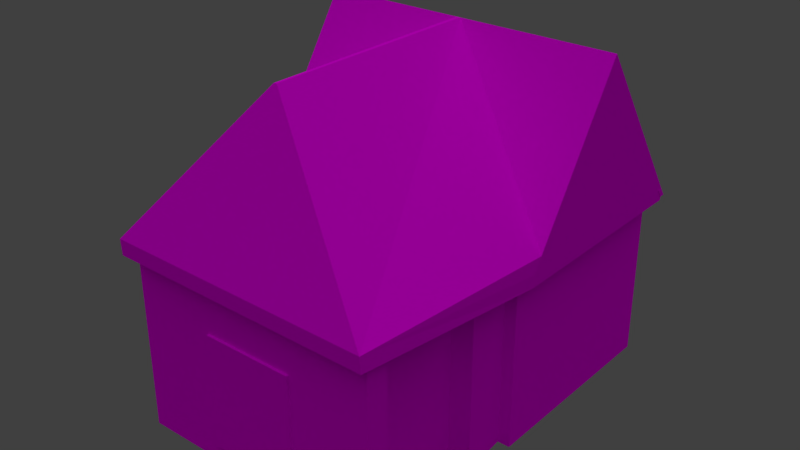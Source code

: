 # Source: house.blend  (saved by Blender 2.79.0; exported with 4.5.12 LTS)
import bpy
from mathutils import Matrix  # noqa: F401  (used for matrix-valued properties, if any)

bpy.ops.wm.read_factory_settings(use_empty=True)
scene = bpy.context.scene
scene.name = 'Scene'

# ---- collections
col_collection_1 = bpy.data.collections.new('Collection 1'); scene.collection.children.link(col_collection_1)

# ---- images (referenced by path relative to the original .blend; pixels are not part of the script)
import os
ASSET_DIR = os.environ.get("B2B_ASSET_DIR", "")  # directory of the original .blend (textures are referenced by path, not embedded)
HERE = os.path.dirname(os.path.abspath(__file__))  # packed textures are extracted next to this script under _unpacked/

def load_image(name, relpath, width, height, colorspace="sRGB"):
    """Load a texture the original file referenced (path relative to the .blend, or extracted next to this script)."""
    p = next((c for c in (os.path.join(HERE, relpath), os.path.join(ASSET_DIR, relpath)) if relpath and os.path.exists(c)), "")
    if p:
        img = bpy.data.images.load(p, check_existing=True)
        img.name = name
    else:  # same state as the original file: an image datablock whose file is absent (Cycles renders it pink)
        img = bpy.data.images.new(name, width, height)
        img.source = "FILE"
        img.filepath = "//" + (relpath or name)
    img.colorspace_settings.name = colorspace
    return img
img_house_uv_layout_colored_1__png = load_image('house_UV_Layout_colored(1).png', 'house_UV_Layout_colored(1).png', 1024, 1024, 'sRGB')

# ---- materials (node trees are filled in below, after node groups)
mat_material = bpy.data.materials.new('Material')
mat_material.alpha_threshold = 0.0
mat_material.roughness = 0.5

# ---- material node trees
mat_material.use_nodes = True; mat_material.node_tree.nodes.clear()
_N = mat_material.node_tree.nodes; _L = mat_material.node_tree.links
n0 = _N.new('ShaderNodeOutputMaterial'); n0.name = 'Material Output'; n0.location = (300, 300)
n1 = _N.new('ShaderNodeBsdfDiffuse'); n1.name = 'Diffuse BSDF'; n1.location = (10, 300)
n2 = _N.new('ShaderNodeTexImage'); n2.name = 'Image Texture'; n2.location = (-329, 281)
n2.width = 140
n2.image = img_house_uv_layout_colored_1__png
_L.new(n1.outputs[0], n0.inputs[0])
_L.new(n2.outputs[0], n1.inputs[0])
n0.is_active_output = True

# ---- world
world_world = bpy.data.worlds.new('World'); scene.world = world_world
world_world.color = (0.05088, 0.05088, 0.05088)
world_world.use_sun_shadow = False
world_world.sun_shadow_jitter_overblur = 0.0
world_world.cycles.sampling_method = 'MANUAL'

# ---- lights
light_sun = bpy.data.lights.new('Sun', 'SUN')
light_sun.transmission_factor = 0.0
light_sun.angle = 2.173
light_sun.energy = 1.0
light_sun.shadow_buffer_clip_start = 0.5
light_sun.shadow_soft_size = 1.9
light_sun.shadow_cascade_max_distance = 1000.0

# ---- meshes
me_plane_005 = bpy.data.meshes.new('Plane.005')
me_plane_005.from_pydata([(-1.0, -1.0, 0.0), (1.0, -1.0, 0.0), (-1.0, 0.5026, 0.0), (1.0, 0.5026, 0.0), (-1.0, -1.0, 1.287), (1.0, -1.0, 1.287), (-1.0, 0.5026, 1.287), (1.0, 0.5026, 1.287), (-0.9135, 0.4162, 0.08646), (-0.9135, -1.0, 0.08646), (0.9135, -1.0, 0.08646), (0.9135, 0.4162, 0.08646), (-0.9135, 0.4162, 1.287), (-0.9135, -1.0, 1.287), (0.9135, -1.0, 1.287), (0.9135, 0.4162, 1.287), (0.7618, -1.323, -0.00405), (0.7618, -1.323, 1.28), (0.7618, -1.161, -0.00405), (0.7618, -1.161, 1.28), (0.9236, -1.323, -0.00405), (0.9236, -1.323, 1.28), (0.9236, -1.161, -0.00405), (0.9236, -1.161, 1.28), (-0.9126, -1.323, -0.00374), (-0.9126, -1.323, 1.28), (-0.9126, -1.161, -0.00374), (-0.9126, -1.161, 1.28), (-0.7509, -1.323, -0.00374), (-0.7509, -1.323, 1.28), (-0.7509, -1.161, -0.00374), (-0.7509, -1.161, 1.28), (-0.8992, -2.257, 0.001117), (-0.8992, -2.257, 1.285), (-0.8992, -2.095, 0.001117), (-0.8992, -2.095, 1.285), (-0.7374, -2.257, 0.001117), (-0.7374, -2.257, 1.285), (-0.7374, -2.095, 0.001117), (-0.7374, -2.095, 1.285), (0.7667, -2.255, 0.00284), (0.7667, -2.255, 1.287), (0.7667, -2.094, 0.00284), (0.7667, -2.094, 1.287), (0.9284, -2.255, 0.00284), (0.9284, -2.255, 1.287), (0.9284, -2.094, 0.00284), (0.9284, -2.094, 1.287), (-0.9135, -1.0, 0.0), (0.9135, -1.0, 0.0), (0.02441, 0.5026, 1.287), (1.102, -0.2487, 2.425), (-1.09, -0.2487, 2.425), (1.102, 0.5778, 1.225), (-1.09, 0.5778, 1.225), (1.102, -0.9895, 1.286), (-1.09, -0.9895, 1.286), (1.102, -0.9263, 1.383), (-0.05555, -0.2487, 2.425), (-0.02619, -0.2487, 2.425), (-1.09, -0.9123, 1.405), (0.9605, -2.345, 1.361), (-0.1001, -1.825, 2.407), (-0.07563, -1.825, 2.409), (-0.9357, -2.349, 1.385), (1.102, 0.5357, 1.286), (-1.09, 0.5357, 1.286), (0.9679, -2.344, 1.253), (-0.9283, -2.349, 1.276), (1.104, 0.53, 1.225), (-1.089, 0.53, 1.225), (1.104, 0.4878, 1.286), (-1.089, 0.4878, 1.286), (-1.09, -0.9895, 1.199), (1.102, -0.9895, 1.199), (1.102, 0.5357, 1.199), (-1.09, 0.5357, 1.199), (-0.9929, 0.4907, 0.1143), (-0.9929, -1.001, 0.1143), (0.993, -1.001, 0.1143), (0.993, 0.4907, 0.1143), (0.9071, -1.001, 0.1143), (0.7565, -1.161, 0.1103), (0.7565, -1.322, 0.1103), (0.9171, -1.161, 0.1103), (-0.7455, -1.161, 0.1106), (-0.9061, -1.161, 0.1106), (-0.7455, -1.322, 0.1106), (-0.7321, -2.088, 0.1154), (0.7613, -2.087, 0.1171), (-0.907, -1.001, 0.1143), (0.7613, -2.098, 0.1171), (-0.7321, -2.098, 0.1154), (-0.3079, -2.256, 0.1247), (-0.3079, -2.098, 0.1247), (0.3468, -2.256, 0.1247), (0.3468, -2.098, 0.1247), (-0.3079, -2.256, 0.9293), (-0.3079, -2.096, 0.9293), (0.3468, -2.256, 0.9293), (0.3468, -2.095, 0.9293), (-0.3079, -2.273, 0.1247), (-0.3079, -2.273, 0.9293), (-0.3079, -2.201, 0.1247), (-0.3079, -2.201, 0.9293), (0.3468, -2.273, 0.1247), (0.3468, -2.273, 0.9293), (0.3468, -2.201, 0.1247), (0.3468, -2.201, 0.9293)], [], [(3, 2, 6, 50, 7), (1, 3, 7, 5), (2, 0, 4, 6), (11, 15, 12, 8), (10, 14, 15, 11), (8, 12, 13, 9), (4, 13, 12, 6), (5, 14, 10, 1), (7, 15, 14, 5), (1, 10, 49), (0, 9, 13, 4), (6, 12, 15, 7, 50), (16, 18, 19, 17), (18, 22, 23, 19), (22, 23, 21, 20), (20, 21, 17, 16), (18, 22, 20, 16), (23, 19, 17, 21), (24, 25, 27, 26), (26, 30, 31, 27), (30, 28, 29, 31), (28, 29, 25, 24), (26, 30, 28, 24), (31, 27, 25, 29), (32, 33, 35, 34), (34, 35, 39, 38), (38, 39, 37, 36), (36, 37, 33, 32), (34, 38, 36, 32), (39, 35, 33, 37), (40, 41, 43, 42), (42, 43, 47, 46), (46, 47, 45, 44), (44, 45, 41, 40), (42, 46, 44, 40), (47, 43, 41, 45), (29, 28, 38, 39), (43, 42, 16, 17), (14, 23, 22, 49), (9, 0, 48), (13, 48, 26, 27), (59, 63, 61, 57), (58, 60, 64, 62), (63, 62, 64, 61), (52, 58, 59, 51, 65, 53, 54, 66), (51, 59, 57), (60, 58, 52), (58, 62, 63, 59), (52, 66, 56), (51, 57, 55, 65), (73, 68, 67, 74), (65, 75, 76, 66), (54, 70, 72, 66), (66, 72, 71, 65), (53, 69, 70, 54), (65, 71, 69, 53), (76, 75, 74, 73), (66, 76, 73, 56), (56, 73, 74, 55), (55, 74, 75, 65), (77, 80, 79, 81, 84, 82, 83, 89, 91, 92, 88, 87, 85, 86, 90, 78), (16, 42, 89, 83), (40, 36, 38, 42), (41, 37, 36, 93, 97, 99), (2, 3, 1, 49, 22, 18, 16, 42, 38, 28, 30, 26, 48, 0), (98, 97, 93, 94), (96, 94, 93, 95), (38, 28, 87, 88), (39, 43, 100, 98, 94, 92), (39, 43, 41, 37), (99, 95, 93, 36, 40, 41), (92, 94, 96, 100, 43, 91, 42, 38), (61, 64, 68, 67), (57, 61, 67, 74, 55), (64, 60, 56, 73, 68), (95, 99, 100, 96), (97, 98, 100, 99), (101, 102, 104, 103), (103, 104, 108, 107), (107, 108, 106, 105), (105, 106, 102, 101), (103, 107, 105, 101), (108, 104, 102, 106)])
_uv = me_plane_005.uv_layers.new(name='UVMap')
_uv.uv.foreach_set('vector', [0.863, 0.5304, 0.863, 0.3423, 0.9841, 0.3423, 0.9841, 0.4386, 0.9841, 0.5304, 0.5687, 0.1532, 0.5687, 0.006922, 0.6898, 0.006917, 0.6898, 0.1532, 0.574, 0.8873, 0.574, 0.741, 0.6951, 0.741, 0.6951, 0.8873, 0.7107, 0.3565, 0.8236, 0.3565, 0.8236, 0.5284, 0.7107, 0.5284, 0.6859, 0.3404, 0.573, 0.3405, 0.573, 0.1813, 0.6859, 0.1813, 0.6883, 0.7175, 0.5753, 0.7175, 0.5753, 0.5583, 0.6883, 0.5583, 0.5679, 0.7313, 0.5679, 0.7231, 0.7011, 0.7231, 0.7092, 0.7313, 0.7509, 0.7078, 0.7427, 0.7078, 0.7427, 0.5948, 0.7509, 0.5867, 0.691, 0.1661, 0.6829, 0.1743, 0.5496, 0.1743, 0.5496, 0.1661, 0.7509, 0.5867, 0.7427, 0.5948, 0.7427, 0.5867, 0.7711, 0.7045, 0.763, 0.6964, 0.763, 0.5834, 0.7711, 0.5834, 0.847, 0.5347, 0.8389, 0.5265, 0.8389, 0.3546, 0.847, 0.3465, 0.847, 0.4383, 0.9176, 0.7889, 0.9176, 0.8041, 0.7968, 0.8041, 0.7968, 0.7889, 0.7972, 0.8048, 0.7972, 0.7895, 0.918, 0.7895, 0.918, 0.8048, 0.9177, 0.8052, 0.7969, 0.8052, 0.7969, 0.7899, 0.9177, 0.7899, 0.7974, 0.7905, 0.9181, 0.7905, 0.9181, 0.8058, 0.7974, 0.8058, 0.7749, 0.7835, 0.7749, 0.7987, 0.7597, 0.7987, 0.7597, 0.7835, 0.7598, 0.7987, 0.7598, 0.7835, 0.7751, 0.7835, 0.7751, 0.7987, 0.7968, 0.7899, 0.9176, 0.7899, 0.9176, 0.8051, 0.7968, 0.8051, 0.7972, 0.805, 0.7972, 0.7898, 0.918, 0.7898, 0.918, 0.805, 0.918, 0.7901, 0.918, 0.8053, 0.7973, 0.8053, 0.7973, 0.7901, 0.797, 0.7892, 0.9178, 0.7892, 0.9178, 0.8044, 0.797, 0.8044, 0.775, 0.7836, 0.775, 0.7988, 0.7597, 0.7988, 0.7597, 0.7836, 0.7598, 0.7988, 0.7598, 0.7836, 0.7751, 0.7836, 0.7751, 0.7988, 0.9181, 0.8053, 0.7973, 0.8053, 0.7973, 0.7901, 0.9181, 0.7901, 0.9181, 0.8045, 0.7974, 0.8045, 0.7974, 0.7893, 0.9181, 0.7893, 0.9176, 0.8051, 0.7968, 0.8051, 0.7968, 0.7899, 0.9176, 0.7899, 0.7968, 0.7897, 0.9176, 0.7896, 0.9176, 0.8048, 0.7968, 0.8049, 0.7751, 0.7836, 0.7751, 0.7988, 0.7599, 0.7988, 0.7599, 0.7836, 0.7599, 0.7985, 0.7599, 0.7833, 0.7751, 0.7833, 0.7751, 0.7985, 0.9181, 0.805, 0.7973, 0.805, 0.7973, 0.7898, 0.9181, 0.7898, 0.9182, 0.805, 0.7974, 0.805, 0.7974, 0.7898, 0.9182, 0.7898, 0.7963, 0.7896, 0.917, 0.7896, 0.917, 0.8048, 0.7963, 0.8048, 0.7968, 0.7893, 0.9176, 0.7892, 0.9176, 0.8044, 0.7968, 0.8045, 0.7752, 0.7835, 0.7752, 0.7988, 0.76, 0.7988, 0.76, 0.7835, 0.7599, 0.7988, 0.7599, 0.7836, 0.7751, 0.7836, 0.7751, 0.7988, 0.4507, 0.6586, 0.4507, 0.5378, 0.5234, 0.5382, 0.5234, 0.659, 0.4526, 0.3543, 0.4526, 0.2335, 0.5251, 0.2329, 0.5251, 0.3537, 0.8254, 0.701, 0.8103, 0.7003, 0.8103, 0.5795, 0.8254, 0.5799, 0.763, 0.6964, 0.7711, 0.7045, 0.763, 0.7045, 0.7974, 0.5811, 0.7974, 0.7022, 0.7822, 0.7026, 0.7822, 0.5818, 0.2739, 0.7463, 0.151, 0.7547, 0.1191, 0.839, 0.2304, 0.839, 0.2852, 0.9876, 0.2346, 0.9091, 0.1222, 0.9074, 0.1622, 0.9863, 0.1124, 0.88, 0.1122, 0.8781, 0.03078, 0.8138, 0.03078, 0.9619, 0.5108, 0.7914, 0.5108, 0.8722, 0.5108, 0.8745, 0.5108, 0.9626, 0.4217, 0.9627, 0.4169, 0.9627, 0.4169, 0.7914, 0.4217, 0.7914, 0.4054, 0.7773, 0.4062, 0.8654, 0.323, 0.7781, 0.324, 0.9735, 0.4044, 0.8924, 0.4047, 0.9732, 0.2737, 0.744, 0.1508, 0.7528, 0.151, 0.7547, 0.2739, 0.7463, 0.2864, 0.9888, 0.3477, 0.8999, 0.2286, 0.8999, 0.2867, 0.7637, 0.2338, 0.845, 0.2289, 0.8526, 0.348, 0.8526, 0.2298, 0.7139, 0.1236, 0.7012, 0.124, 0.5531, 0.2298, 0.5426, 0.524, 0.7906, 0.5308, 0.7906, 0.5308, 0.9618, 0.524, 0.9618, 0.5588, 0.9746, 0.5619, 0.9767, 0.5619, 0.9825, 0.5588, 0.9804, 0.5469, 0.9615, 0.5432, 0.9614, 0.5432, 0.7902, 0.5469, 0.7903, 0.547, 0.9613, 0.5433, 0.9614, 0.5433, 0.7902, 0.547, 0.7901, 0.5587, 0.7724, 0.5556, 0.7703, 0.5556, 0.7761, 0.5587, 0.7782, 0.4059, 0.5532, 0.4059, 0.7244, 0.2868, 0.7244, 0.2868, 0.5532, 0.3477, 0.8999, 0.3477, 0.8931, 0.2286, 0.8931, 0.2286, 0.8999, 0.5547, 0.7891, 0.5615, 0.7891, 0.5615, 0.9603, 0.5547, 0.9603, 0.2289, 0.8526, 0.2289, 0.8594, 0.348, 0.8594, 0.348, 0.8526, 0.6866, 0.3524, 0.6866, 0.5393, 0.5463, 0.5393, 0.5463, 0.5312, 0.5312, 0.5321, 0.5312, 0.517, 0.5161, 0.517, 0.4441, 0.5175, 0.4431, 0.5175, 0.443, 0.377, 0.444, 0.377, 0.5161, 0.3757, 0.5312, 0.3757, 0.5312, 0.3606, 0.5463, 0.3605, 0.5463, 0.3524, 0.8441, 0.6227, 0.8441, 0.6953, 0.8334, 0.6948, 0.8334, 0.6227, 0.93, 0.2816, 0.7885, 0.2818, 0.7885, 0.2665, 0.93, 0.2664, 0.2956, 0.3759, 0.2956, 0.5174, 0.1748, 0.5176, 0.1864, 0.4771, 0.2621, 0.4771, 0.2621, 0.4155, 0.7637, 0.02215, 0.9519, 0.02215, 0.9519, 0.1635, 0.9438, 0.1635, 0.9447, 0.1787, 0.9295, 0.1787, 0.9295, 0.1939, 0.93, 0.2664, 0.7885, 0.2665, 0.7872, 0.1939, 0.7872, 0.1786, 0.772, 0.1786, 0.7719, 0.1635, 0.7637, 0.1635, 0.9188, 0.8416, 0.9188, 0.8567, 0.8431, 0.8567, 0.8431, 0.8418, 0.905, 0.8564, 0.8434, 0.8564, 0.8434, 0.8415, 0.905, 0.8416, 0.8496, 0.696, 0.8496, 0.6233, 0.8603, 0.6233, 0.8603, 0.6954, 0.4307, 0.3743, 0.4307, 0.5158, 0.3971, 0.4762, 0.3972, 0.4146, 0.3215, 0.4146, 0.3206, 0.3746, 0.3104, 0.3731, 0.3104, 0.5146, 0.2951, 0.5146, 0.2951, 0.3731, 0.2621, 0.4155, 0.1864, 0.4155, 0.1864, 0.4771, 0.1748, 0.5176, 0.1749, 0.376, 0.2956, 0.3759, 0.3206, 0.3746, 0.3215, 0.4146, 0.3214, 0.4761, 0.3971, 0.4762, 0.4307, 0.5158, 0.3206, 0.5151, 0.3099, 0.5156, 0.3099, 0.3741, 0.03078, 0.9619, 0.03078, 0.8138, 0.02232, 0.8145, 0.02232, 0.9626, 0.2338, 0.845, 0.1231, 0.8468, 0.1231, 0.8553, 0.2289, 0.8594, 0.2289, 0.8526, 0.1222, 0.9074, 0.2346, 0.9091, 0.2286, 0.8999, 0.2286, 0.8931, 0.1222, 0.8989, 0.9193, 0.8544, 0.8436, 0.8544, 0.8436, 0.8393, 0.9193, 0.8396, 0.916, 0.8392, 0.916, 0.8572, 0.8428, 0.8572, 0.8428, 0.8392, 0.2011, 0.2228, 0.2011, 0.06502, 0.2153, 0.06502, 0.2153, 0.2228, 0.2285, 0.2221, 0.2285, 0.06437, 0.3574, 0.06437, 0.3574, 0.2221, 0.03736, 0.2252, 0.03736, 0.06743, 0.05156, 0.06743, 0.05156, 0.2252, 0.06091, 0.2255, 0.06091, 0.06771, 0.1898, 0.06771, 0.1898, 0.2255, 0.06175, 0.0447, 0.1901, 0.0447, 0.1901, 0.05891, 0.06175, 0.05891, 0.1905, 0.247, 0.06212, 0.247, 0.06212, 0.2328, 0.1905, 0.2328])
me_plane_005.materials.append(mat_material)
me_plane_005.use_remesh_preserve_volume = False
me_plane_005.use_remesh_preserve_attributes = False
me_plane_005.use_mirror_vertex_groups = False
me_plane_005.update()

# ---- objects
ob_plane_001 = bpy.data.objects.new('Plane.001', me_plane_005)
ob_sun = bpy.data.objects.new('Sun', light_sun)

# ---- transforms, parenting, visibility, modifiers, constraints
ob_plane_001.location = (4.07, -0.01539, 3.029)
ob_plane_001.lineart.crease_threshold = 0.0
ob_sun.location = (8.457, -0.01539, 13.04)
ob_sun.lineart.crease_threshold = 0.0

# ---- collection membership
col_collection_1.objects.link(ob_plane_001)
col_collection_1.objects.link(ob_sun)

# ---- scene / render settings (as saved in the file)
scene.frame_start = 1; scene.frame_end = 250; scene.frame_set(1)
scene.render.engine = 'CYCLES'
scene.render.resolution_percentage = 50
scene.render.dither_intensity = 0.0
scene.cycles.use_denoising = False
scene.cycles.samples = 128
scene.cycles.sampling_pattern = 'TABULATED_SOBOL'
scene.cycles.use_adaptive_sampling = False
scene.cycles.use_light_tree = False
scene.cycles.blur_glossy = 0.0
scene.cycles.sample_clamp_indirect = 0.0
scene.cycles.bake_type = 'AO'
scene.view_settings.view_transform = 'Standard'
bpy.context.view_layer.update()

# ---- added for rendering (the .blend has no active camera): camera
cam_auto = bpy.data.cameras.new('AutoCamera')
cam_auto.lens = 50.0
cam_auto.sensor_width = 36.0
cam_auto.clip_end = 1000.0
ob_auto_camera = bpy.data.objects.new('AutoCamera', cam_auto)
scene.collection.objects.link(ob_auto_camera)
ob_auto_camera.location = (8.13964, -5.77634, 7.48925)
ob_auto_camera.rotation_euler = (1.09748, -7.21219e-08, 0.694738)
scene.camera = ob_auto_camera
bpy.context.view_layer.update()
